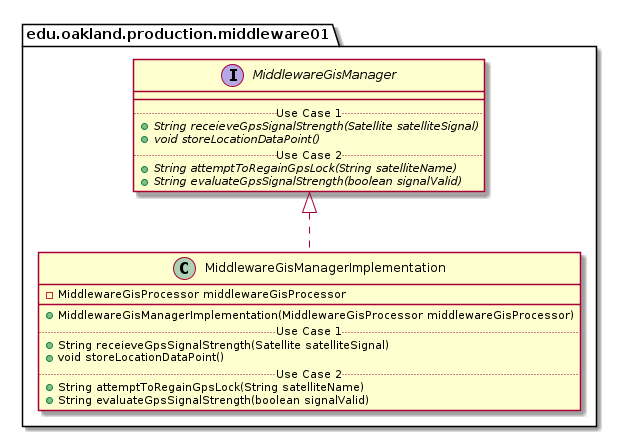

The diagram above was rendered by PlantUML. Its source (embedded in the PNG):
@startuml MiddlewareGisManagerImplementation_Closure


package edu.oakland.production.middleware01 {
    class MiddlewareGisManagerImplementation {
        - MiddlewareGisProcessor middlewareGisProcessor
        __
        + MiddlewareGisManagerImplementation(MiddlewareGisProcessor middlewareGisProcessor)
        .. Use Case 1 ..
        + String receieveGpsSignalStrength(Satellite satelliteSignal)
        + void storeLocationDataPoint()
        .. Use Case 2 ..
        + String attemptToRegainGpsLock(String satelliteName)
        + String evaluateGpsSignalStrength(boolean signalValid)
    }
}




package edu.oakland.production.middleware01 {
    interface MiddlewareGisManager {
        __
        .. Use Case 1 ..
        {abstract} + String receieveGpsSignalStrength(Satellite satelliteSignal)
        {abstract} + void storeLocationDataPoint()
        .. Use Case 2 ..
        {abstract} + String attemptToRegainGpsLock(String satelliteName)
        {abstract} + String evaluateGpsSignalStrength(boolean signalValid)
    }
}






MiddlewareGisManagerImplementation .up.|> MiddlewareGisManager





@enduml